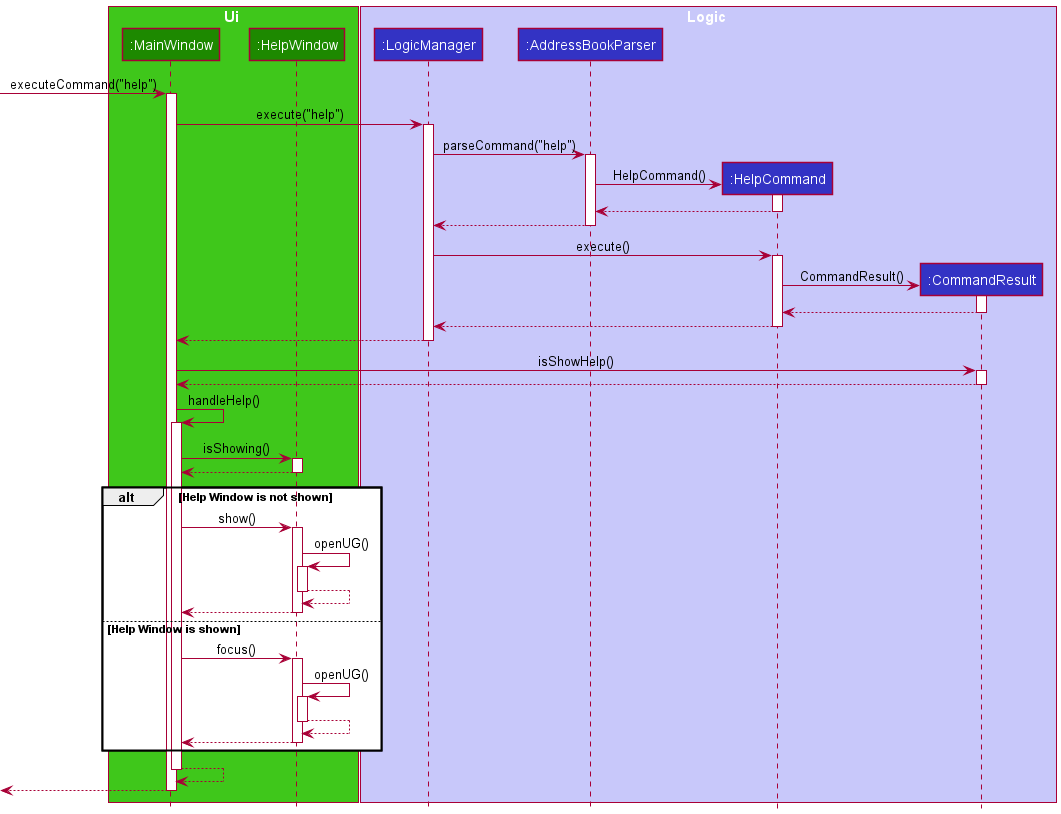

The diagram above was rendered by PlantUML. Its source (embedded in the PNG):
@startuml
!include style.puml

box Ui UI_COLOR_T2
participant ":MainWindow" as MainWindow UI_COLOR
participant ":HelpWindow" as HelpWindow UI_COLOR


box Logic LOGIC_COLOR_T1
participant ":LogicManager" as LogicManager LOGIC_COLOR
participant ":AddressBookParser" as AddressBookParser LOGIC_COLOR
participant ":HelpCommand" as HelpCommand LOGIC_COLOR
participant ":CommandResult" as CommandResult LOGIC_COLOR
end box




[-> MainWindow : executeCommand("help")
activate MainWindow



MainWindow -> LogicManager : execute("help")
activate LogicManager

LogicManager -> AddressBookParser : parseCommand("help")
activate AddressBookParser

create HelpCommand
AddressBookParser -> HelpCommand :HelpCommand()
activate HelpCommand

HelpCommand --> AddressBookParser
deactivate HelpCommand

AddressBookParser --> LogicManager
deactivate AddressBookParser

LogicManager -> HelpCommand : execute()
activate HelpCommand

create CommandResult
HelpCommand -> CommandResult : CommandResult()
activate CommandResult

CommandResult --> HelpCommand
deactivate CommandResult

HelpCommand --> LogicManager
deactivate HelpCommand

LogicManager --> MainWindow
deactivate LogicManager

MainWindow -> CommandResult: isShowHelp()
activate CommandResult

CommandResult --> MainWindow
deactivate CommandResult

MainWindow -> MainWindow : handleHelp()
activate MainWindow

MainWindow -> HelpWindow : isShowing()
activate HelpWindow



HelpWindow --> MainWindow
deactivate HelpWindow

alt Help Window is not shown
    MainWindow -> HelpWindow : show()
    activate HelpWindow

    HelpWindow -> HelpWindow : openUG()
    activate HelpWindow

    HelpWindow --> HelpWindow
    deactivate HelpWindow

    HelpWindow --> MainWindow
    deactivate HelpWindow

else Help Window is shown

    MainWindow -> HelpWindow : focus()
    activate HelpWindow

    HelpWindow -> HelpWindow : openUG()
    activate HelpWindow

    HelpWindow --> HelpWindow
    deactivate HelpWindow

    HelpWindow --> MainWindow
    deactivate HelpWindow

end

MainWindow --> MainWindow
deactivate MainWindow


[<--MainWindow
deactivate MainWindow
@enduml